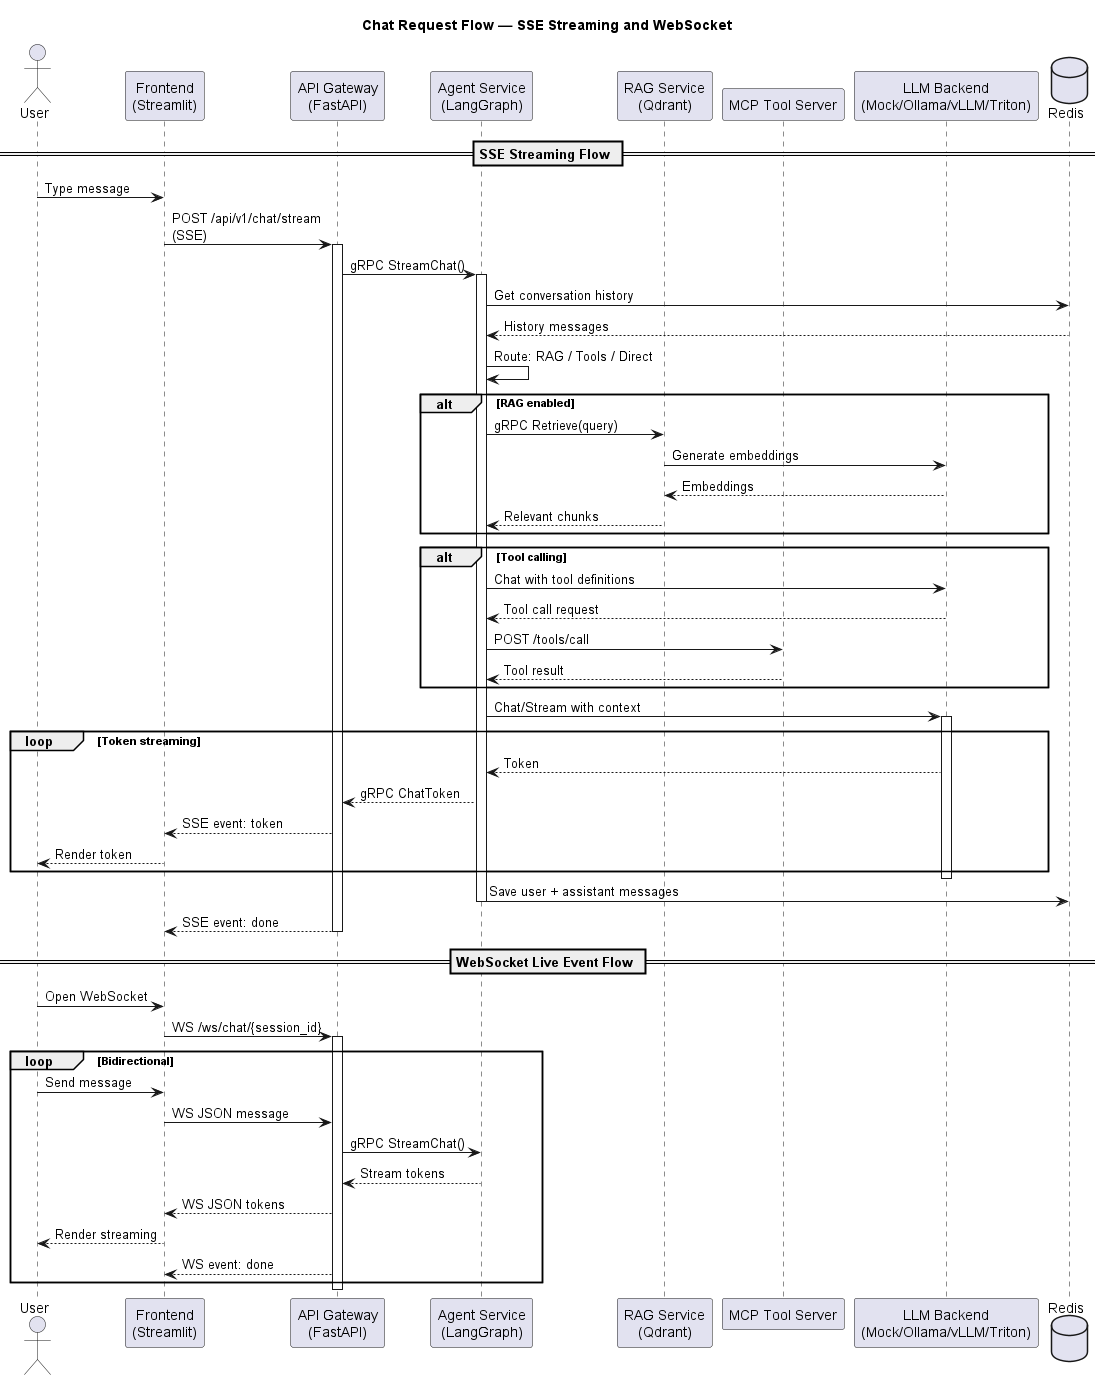

The diagram above was rendered by PlantUML. Its source (embedded in the PNG):
@startuml C4_ChatFlow
title Chat Request Flow — SSE Streaming and WebSocket

actor User
participant "Frontend\n(Streamlit)" as FE
participant "API Gateway\n(FastAPI)" as GW
participant "Agent Service\n(LangGraph)" as Agent
participant "RAG Service\n(Qdrant)" as RAG
participant "MCP Tool Server" as MCP
participant "LLM Backend\n(Mock/Ollama/vLLM/Triton)" as LLM
database "Redis" as Redis

== SSE Streaming Flow ==

User -> FE : Type message
FE -> GW : POST /api/v1/chat/stream\n(SSE)
activate GW

GW -> Agent : gRPC StreamChat()
activate Agent

Agent -> Redis : Get conversation history
Redis --> Agent : History messages

Agent -> Agent : Route: RAG / Tools / Direct

alt RAG enabled
    Agent -> RAG : gRPC Retrieve(query)
    RAG -> LLM : Generate embeddings
    LLM --> RAG : Embeddings
    RAG --> Agent : Relevant chunks
end

alt Tool calling
    Agent -> LLM : Chat with tool definitions
    LLM --> Agent : Tool call request
    Agent -> MCP : POST /tools/call
    MCP --> Agent : Tool result
end

Agent -> LLM : Chat/Stream with context
activate LLM

loop Token streaming
    LLM --> Agent : Token
    Agent --> GW : gRPC ChatToken
    GW --> FE : SSE event: token
    FE --> User : Render token
end

deactivate LLM

Agent -> Redis : Save user + assistant messages
deactivate Agent

GW --> FE : SSE event: done
deactivate GW

== WebSocket Live Event Flow ==

User -> FE : Open WebSocket
FE -> GW : WS /ws/chat/{session_id}
activate GW

loop Bidirectional
    User -> FE : Send message
    FE -> GW : WS JSON message
    GW -> Agent : gRPC StreamChat()
    Agent --> GW : Stream tokens
    GW --> FE : WS JSON tokens
    FE --> User : Render streaming
    GW --> FE : WS event: done
end

deactivate GW

@enduml